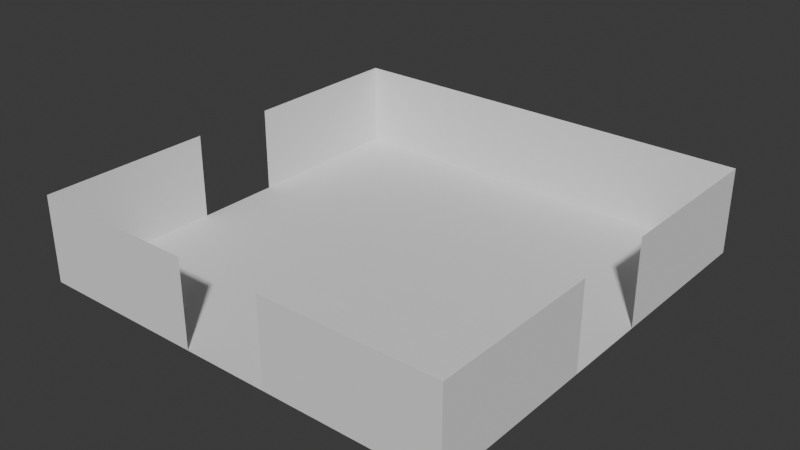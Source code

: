 # Source: middle_room_2_exit_001.blend  (saved by Blender 4.5.90; exported with 4.5.12 LTS)
import bpy
from mathutils import Matrix  # noqa: F401  (used for matrix-valued properties, if any)

bpy.ops.wm.read_factory_settings(use_empty=True)
scene = bpy.context.scene
scene.name = 'Scene'

# ---- collections
col_collection = bpy.data.collections.new('Collection'); scene.collection.children.link(col_collection)

# ---- world
world_world = bpy.data.worlds.new('World'); scene.world = world_world
world_world.use_nodes = True; world_world.node_tree.nodes.clear()
_N = world_world.node_tree.nodes; _L = world_world.node_tree.links
n0 = _N.new('ShaderNodeOutputWorld'); n0.name = 'World Output'; n0.location = (200, 100)
n1 = _N.new('ShaderNodeBackground'); n1.name = 'Background'; n1.location = (-200, 100)
n1.inputs[0].default_value = (0.05088, 0.05088, 0.05088, 1.0)
_L.new(n1.outputs[0], n0.inputs[0])
n0.is_active_output = True
world_world.color = (0.05088, 0.05088, 0.05088)
world_world.sun_shadow_jitter_overblur = 0.0

# ---- meshes
me_plane = bpy.data.meshes.new('Plane')
me_plane.from_pydata([(-1.0, -1.0, 0.0), (1.0, -1.0, 0.0), (-1.0, 1.0, 0.0), (1.0, 1.0, 0.0), (-1.0, 1.0, 0.0), (1.0, 1.0, 0.0), (-1.0, 1.0, 6.0), (1.0, 1.0, 6.0), (-1.0, -1.0, 6.0), (-0.2, -1.0, 6.0), (-1.0, -1.0, 0.0), (-0.2, -1.0, 0.0), (0.2, -1.0, 6.0), (1.0, -1.0, 6.0), (0.2, -1.0, 0.0), (1.0, -1.0, 0.0), (-1.0, -1.0, 6.0), (-1.0, -1.0, 0.0), (-1.0, -0.2, 6.0), (-1.0, -0.2, 0.0), (-1.0, 0.2, 6.0), (-1.0, 0.2, 0.0), (-1.0, 1.0, 6.0), (-1.0, 1.0, 0.0), (1.0, -1.0, 0.0), (1.0, -1.0, 6.0), (1.0, -0.2, 0.0), (1.0, -0.2, 6.0), (1.0, 0.2, 2.384e-07), (1.0, 0.2, 6.0), (1.0, 1.0, 2.384e-07), (1.0, 1.0, 6.0)], [], [(0, 1, 3, 2), (4, 5, 7, 6), (8, 9, 11, 10), (12, 13, 15, 14), (16, 17, 19, 18), (20, 21, 23, 22), (24, 25, 27, 26), (28, 29, 31, 30)])
_uv = me_plane.uv_layers.new(name='UVMap')
_uv.uv.foreach_set('vector', [0.0, 0.0, 1.0, 0.0, 1.0, 1.0, 0.0, 1.0, 0.0, 0.0, 1.0, 0.0, 1.0, 1.0, 0.0, 1.0, 0.0, 0.0, 1.0, 0.0, 1.0, 1.0, 0.0, 1.0, 0.0, 0.0, 1.0, 0.0, 1.0, 1.0, 0.0, 1.0, 0.0, 0.0, 1.0, 0.0, 1.0, 1.0, 0.0, 1.0, 0.0, 0.0, 1.0, 0.0, 1.0, 1.0, 0.0, 1.0, 0.0, 0.0, 1.0, 0.0, 1.0, 1.0, 0.0, 1.0, 0.0, 0.0, 1.0, 0.0, 1.0, 1.0, 0.0, 1.0])
me_plane.update()

# ---- objects
ob_room_col = bpy.data.objects.new('Room-col', me_plane)

# ---- transforms, parenting, visibility, modifiers, constraints
ob_room_col.location = (0.0, 0.0, 0.0)
ob_room_col.scale = (15.0, 15.0, 1.0)

# ---- collection membership
col_collection.objects.link(ob_room_col)

# ---- scene / render settings (as saved in the file)
scene.frame_start = 1; scene.frame_end = 250; scene.frame_set(1)
scene.render.engine = 'BLENDER_EEVEE_NEXT'
bpy.context.view_layer.update()

# ---- added for rendering (the .blend has no active camera and no usable light): camera, sun
cam_auto = bpy.data.cameras.new('AutoCamera')
cam_auto.lens = 50.0
cam_auto.sensor_width = 36.0
cam_auto.clip_end = 1000.0
ob_auto_camera = bpy.data.objects.new('AutoCamera', cam_auto)
scene.collection.objects.link(ob_auto_camera)
ob_auto_camera.location = (39.6446, -47.5735, 34.7156)
ob_auto_camera.rotation_euler = (1.09748, -7.21219e-08, 0.694738)
scene.camera = ob_auto_camera
light_auto_sun = bpy.data.lights.new('AutoSun', 'SUN')
light_auto_sun.energy = 3.0
light_auto_sun.angle = 0.0523599
ob_auto_sun = bpy.data.objects.new('AutoSun', light_auto_sun)
scene.collection.objects.link(ob_auto_sun)
ob_auto_sun.rotation_euler = (0.872665, 0.174533, 0.523599)
bpy.context.view_layer.update()

